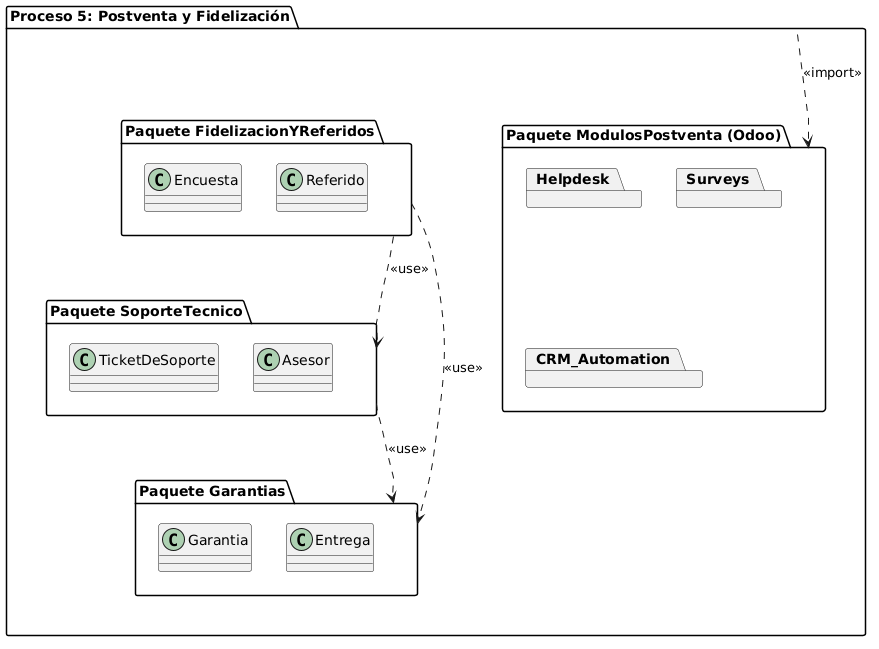

The diagram above was rendered by PlantUML. Its source (embedded in the PNG):
@startuml
allowmixing
package "Proceso 5: Postventa y Fidelización" {

  package "Paquete SoporteTecnico" {
    class TicketDeSoporte
    class Asesor
  }
  
  package "Paquete Garantias" {
    class Garantia
    class Entrega
  }
  
  package "Paquete FidelizacionYReferidos" {
    class Encuesta
    class Referido
  }
  
  package "Paquete ModulosPostventa (Odoo)" {
    package Helpdesk
    package Surveys
    package CRM_Automation
  }

}

"Paquete SoporteTecnico" ..> "Paquete Garantias" : <<use>>
"Paquete FidelizacionYReferidos" ..> "Paquete SoporteTecnico" : <<use>>
"Paquete FidelizacionYReferidos" ..> "Paquete Garantias" : <<use>>
"Proceso 5: Postventa y Fidelización" ..> "Paquete ModulosPostventa (Odoo)" : <<import>>
@enduml